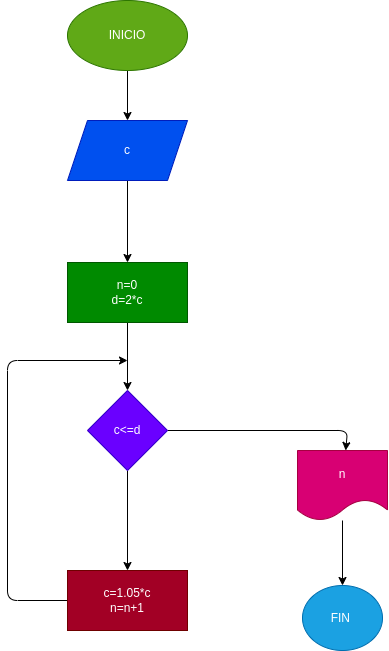

The diagram above was exported from draw.io. Its source (the exported page's mxGraphModel, read from the mxfile embedded in the PNG):
<mxGraphModel dx="946" dy="279" grid="1" gridSize="10" guides="1" tooltips="1" connect="1" arrows="1" fold="1" page="1" pageScale="1" pageWidth="827" pageHeight="1169" math="0" shadow="0">
  <root>
    <mxCell id="0" />
    <mxCell id="1" parent="0" />
    <mxCell id="4" value="" style="edgeStyle=none;html=1;" edge="1" parent="1" source="2" target="3">
      <mxGeometry relative="1" as="geometry" />
    </mxCell>
    <mxCell id="2" value="INICIO" style="ellipse;whiteSpace=wrap;html=1;fillColor=#60a917;fontColor=#ffffff;strokeColor=#2D7600;" vertex="1" parent="1">
      <mxGeometry x="220" width="120" height="70" as="geometry" />
    </mxCell>
    <mxCell id="6" value="" style="edgeStyle=none;html=1;" edge="1" parent="1" source="3" target="5">
      <mxGeometry relative="1" as="geometry" />
    </mxCell>
    <mxCell id="3" value="c" style="shape=parallelogram;perimeter=parallelogramPerimeter;whiteSpace=wrap;html=1;fixedSize=1;fillColor=#0050ef;fontColor=#ffffff;strokeColor=#001DBC;" vertex="1" parent="1">
      <mxGeometry x="220" y="120" width="120" height="60" as="geometry" />
    </mxCell>
    <mxCell id="8" value="" style="edgeStyle=none;html=1;" edge="1" parent="1" source="5" target="7">
      <mxGeometry relative="1" as="geometry" />
    </mxCell>
    <mxCell id="5" value="n=0&lt;br&gt;d=2*c" style="whiteSpace=wrap;html=1;fillColor=#008a00;fontColor=#ffffff;strokeColor=#005700;" vertex="1" parent="1">
      <mxGeometry x="220" y="262" width="120" height="60" as="geometry" />
    </mxCell>
    <mxCell id="10" value="" style="edgeStyle=none;html=1;" edge="1" parent="1" source="7" target="9">
      <mxGeometry relative="1" as="geometry" />
    </mxCell>
    <mxCell id="13" value="" style="edgeStyle=none;html=1;" edge="1" parent="1" source="7" target="12">
      <mxGeometry relative="1" as="geometry">
        <Array as="points">
          <mxPoint x="500" y="430" />
        </Array>
      </mxGeometry>
    </mxCell>
    <mxCell id="7" value="c&amp;lt;=d" style="rhombus;whiteSpace=wrap;html=1;fillColor=#6a00ff;fontColor=#ffffff;strokeColor=#3700CC;" vertex="1" parent="1">
      <mxGeometry x="240" y="390" width="80" height="80" as="geometry" />
    </mxCell>
    <mxCell id="11" style="edgeStyle=none;html=1;" edge="1" parent="1" source="9">
      <mxGeometry relative="1" as="geometry">
        <mxPoint x="280" y="360" as="targetPoint" />
        <Array as="points">
          <mxPoint x="160" y="600" />
          <mxPoint x="160" y="360" />
        </Array>
      </mxGeometry>
    </mxCell>
    <mxCell id="9" value="c=1.05*c&lt;br&gt;n=n+1" style="whiteSpace=wrap;html=1;fillColor=#a20025;fontColor=#ffffff;strokeColor=#6F0000;" vertex="1" parent="1">
      <mxGeometry x="220" y="570" width="120" height="60" as="geometry" />
    </mxCell>
    <mxCell id="15" value="" style="edgeStyle=none;html=1;" edge="1" parent="1" source="12" target="14">
      <mxGeometry relative="1" as="geometry" />
    </mxCell>
    <mxCell id="12" value="n" style="shape=document;whiteSpace=wrap;html=1;boundedLbl=1;fillColor=#d80073;fontColor=#ffffff;strokeColor=#A50040;" vertex="1" parent="1">
      <mxGeometry x="450" y="450" width="90" height="70" as="geometry" />
    </mxCell>
    <mxCell id="14" value="FIN&amp;nbsp;" style="ellipse;whiteSpace=wrap;html=1;fillColor=#1ba1e2;fontColor=#ffffff;strokeColor=#006EAF;" vertex="1" parent="1">
      <mxGeometry x="455" y="585" width="80" height="65" as="geometry" />
    </mxCell>
  </root>
</mxGraphModel>